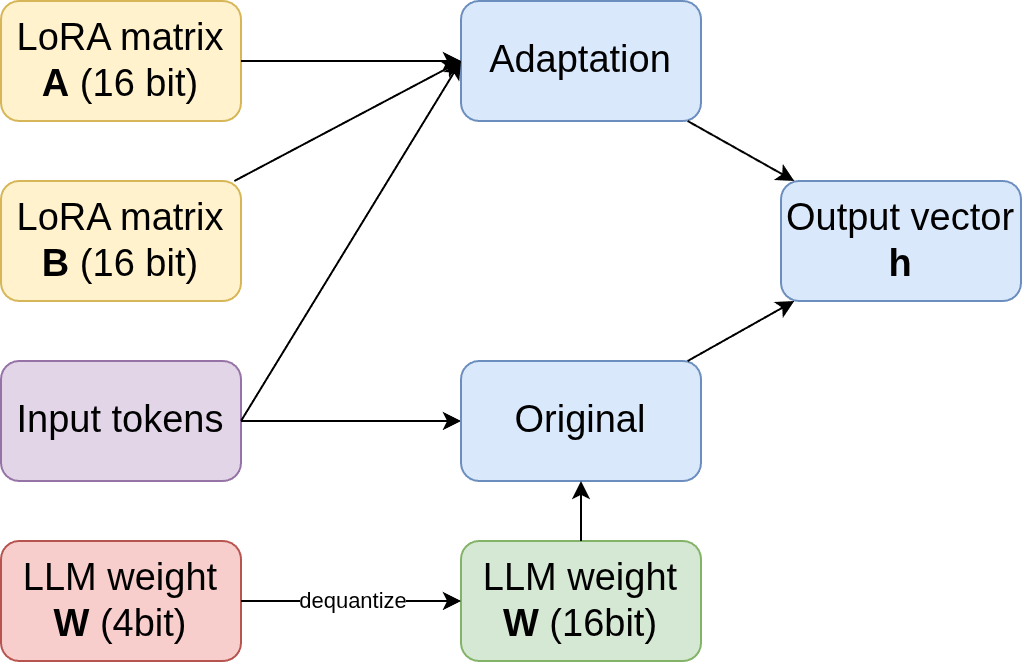

The diagram above was exported from draw.io. Its source (the exported page's mxGraphModel, read from the mxfile embedded in the PNG):
<mxGraphModel dx="1417" dy="830" grid="1" gridSize="10" guides="1" tooltips="1" connect="1" arrows="1" fold="1" page="1" pageScale="1" pageWidth="850" pageHeight="1100" math="0" shadow="0">
  <root>
    <mxCell id="0" />
    <mxCell id="1" parent="0" />
    <mxCell id="qRtocqWxoFXFxRfgn8zr-1" parent="1" style="rounded=1;whiteSpace=wrap;html=1;fillColor=#f8cecc;strokeColor=#b85450;" value="&lt;font style=&quot;font-size: 19px;&quot;&gt;LLM weight &lt;b&gt;W&lt;/b&gt; (4bit)&lt;/font&gt;" vertex="1">
      <mxGeometry height="60" width="120" x="50" y="510" as="geometry" />
    </mxCell>
    <mxCell id="qRtocqWxoFXFxRfgn8zr-2" parent="1" style="rounded=1;whiteSpace=wrap;html=1;fillColor=#fff2cc;strokeColor=#d6b656;" value="&lt;font style=&quot;font-size: 19px;&quot;&gt;LoRA matrix &lt;b&gt;A&lt;/b&gt; (16 bit)&lt;/font&gt;" vertex="1">
      <mxGeometry height="60" width="120" x="50" y="240" as="geometry" />
    </mxCell>
    <mxCell id="qRtocqWxoFXFxRfgn8zr-3" parent="1" style="rounded=1;whiteSpace=wrap;html=1;fillColor=#fff2cc;strokeColor=#d6b656;" value="&lt;font style=&quot;font-size: 19px;&quot;&gt;LoRA matrix &lt;b&gt;B&lt;/b&gt; (16 bit)&lt;/font&gt;" vertex="1">
      <mxGeometry height="60" width="120" x="50" y="330" as="geometry" />
    </mxCell>
    <mxCell id="qRtocqWxoFXFxRfgn8zr-4" parent="1" style="rounded=1;whiteSpace=wrap;html=1;fillColor=#e1d5e7;strokeColor=#9673a6;" value="&lt;font style=&quot;font-size: 19px;&quot;&gt;Input tokens&lt;/font&gt;" vertex="1">
      <mxGeometry height="60" width="120" x="50" y="420" as="geometry" />
    </mxCell>
    <mxCell id="qRtocqWxoFXFxRfgn8zr-5" parent="1" style="rounded=1;whiteSpace=wrap;html=1;fillColor=#d5e8d4;strokeColor=#82b366;" value="&lt;font style=&quot;font-size: 19px;&quot;&gt;LLM weight &lt;b&gt;W&lt;/b&gt; (16bit)&lt;/font&gt;" vertex="1">
      <mxGeometry height="60" width="120" x="280" y="510" as="geometry" />
    </mxCell>
    <mxCell id="qRtocqWxoFXFxRfgn8zr-6" edge="1" parent="1" source="qRtocqWxoFXFxRfgn8zr-1" style="endArrow=classic;html=1;rounded=0;" target="qRtocqWxoFXFxRfgn8zr-5" value="">
      <mxGeometry height="50" relative="1" width="50" as="geometry">
        <mxPoint x="390" y="510" as="sourcePoint" />
        <mxPoint x="440" y="460" as="targetPoint" />
      </mxGeometry>
    </mxCell>
    <mxCell id="qRtocqWxoFXFxRfgn8zr-17" connectable="0" parent="qRtocqWxoFXFxRfgn8zr-6" style="edgeLabel;html=1;align=center;verticalAlign=middle;resizable=0;points=[];" value="dequantize" vertex="1">
      <mxGeometry relative="1" x="0.0013" as="geometry">
        <mxPoint as="offset" />
      </mxGeometry>
    </mxCell>
    <mxCell id="qRtocqWxoFXFxRfgn8zr-7" parent="1" style="rounded=1;whiteSpace=wrap;html=1;fillColor=#dae8fc;strokeColor=#6c8ebf;" value="&lt;font style=&quot;font-size: 19px;&quot;&gt;Adaptation&lt;/font&gt;" vertex="1">
      <mxGeometry height="60" width="120" x="280" y="240" as="geometry" />
    </mxCell>
    <mxCell id="qRtocqWxoFXFxRfgn8zr-8" edge="1" parent="1" source="qRtocqWxoFXFxRfgn8zr-4" style="endArrow=classic;html=1;rounded=0;exitX=1;exitY=0.5;exitDx=0;exitDy=0;entryX=0;entryY=0.5;entryDx=0;entryDy=0;" target="qRtocqWxoFXFxRfgn8zr-7" value="">
      <mxGeometry height="50" relative="1" width="50" as="geometry">
        <mxPoint x="390" y="520" as="sourcePoint" />
        <mxPoint x="440" y="470" as="targetPoint" />
      </mxGeometry>
    </mxCell>
    <mxCell id="qRtocqWxoFXFxRfgn8zr-9" edge="1" parent="1" source="qRtocqWxoFXFxRfgn8zr-2" style="endArrow=classic;html=1;rounded=0;" target="qRtocqWxoFXFxRfgn8zr-7" value="">
      <mxGeometry height="50" relative="1" width="50" as="geometry">
        <mxPoint x="210" y="560" as="sourcePoint" />
        <mxPoint x="352" y="410" as="targetPoint" />
      </mxGeometry>
    </mxCell>
    <mxCell id="qRtocqWxoFXFxRfgn8zr-10" edge="1" parent="1" source="qRtocqWxoFXFxRfgn8zr-4" style="endArrow=classic;html=1;rounded=0;" target="qRtocqWxoFXFxRfgn8zr-11" value="">
      <mxGeometry height="50" relative="1" width="50" as="geometry">
        <mxPoint x="390" y="520" as="sourcePoint" />
        <mxPoint x="280" y="450" as="targetPoint" />
      </mxGeometry>
    </mxCell>
    <mxCell id="qRtocqWxoFXFxRfgn8zr-11" parent="1" style="rounded=1;whiteSpace=wrap;html=1;fillColor=#dae8fc;strokeColor=#6c8ebf;" value="&lt;font style=&quot;font-size: 19px;&quot;&gt;Original&lt;/font&gt;" vertex="1">
      <mxGeometry height="60" width="120" x="280" y="420" as="geometry" />
    </mxCell>
    <mxCell id="qRtocqWxoFXFxRfgn8zr-12" edge="1" parent="1" source="qRtocqWxoFXFxRfgn8zr-5" style="endArrow=classic;html=1;rounded=0;" target="qRtocqWxoFXFxRfgn8zr-11" value="">
      <mxGeometry height="50" relative="1" width="50" as="geometry">
        <mxPoint x="299.9971428571431" y="510" as="sourcePoint" />
        <mxPoint x="357.14" y="470" as="targetPoint" />
      </mxGeometry>
    </mxCell>
    <mxCell id="qRtocqWxoFXFxRfgn8zr-13" edge="1" parent="1" source="qRtocqWxoFXFxRfgn8zr-3" style="endArrow=classic;html=1;rounded=0;entryX=0;entryY=0.5;entryDx=0;entryDy=0;" target="qRtocqWxoFXFxRfgn8zr-7" value="">
      <mxGeometry height="50" relative="1" width="50" as="geometry">
        <mxPoint x="390" y="520" as="sourcePoint" />
        <mxPoint x="440" y="470" as="targetPoint" />
      </mxGeometry>
    </mxCell>
    <mxCell id="qRtocqWxoFXFxRfgn8zr-14" parent="1" style="rounded=1;whiteSpace=wrap;html=1;fillColor=#dae8fc;strokeColor=#6c8ebf;" value="&lt;font style=&quot;font-size: 19px;&quot;&gt;Output vector &lt;b&gt;h&lt;/b&gt;&lt;/font&gt;" vertex="1">
      <mxGeometry height="60" width="120" x="440" y="330" as="geometry" />
    </mxCell>
    <mxCell id="qRtocqWxoFXFxRfgn8zr-15" edge="1" parent="1" source="qRtocqWxoFXFxRfgn8zr-11" style="endArrow=classic;html=1;rounded=0;" target="qRtocqWxoFXFxRfgn8zr-14" value="">
      <mxGeometry height="50" relative="1" width="50" as="geometry">
        <mxPoint x="260" y="530" as="sourcePoint" />
        <mxPoint x="402" y="380" as="targetPoint" />
      </mxGeometry>
    </mxCell>
    <mxCell id="qRtocqWxoFXFxRfgn8zr-16" edge="1" parent="1" source="qRtocqWxoFXFxRfgn8zr-7" style="endArrow=classic;html=1;rounded=0;" target="qRtocqWxoFXFxRfgn8zr-14" value="">
      <mxGeometry height="50" relative="1" width="50" as="geometry">
        <mxPoint x="460" y="600" as="sourcePoint" />
        <mxPoint x="602" y="450" as="targetPoint" />
      </mxGeometry>
    </mxCell>
  </root>
</mxGraphModel>